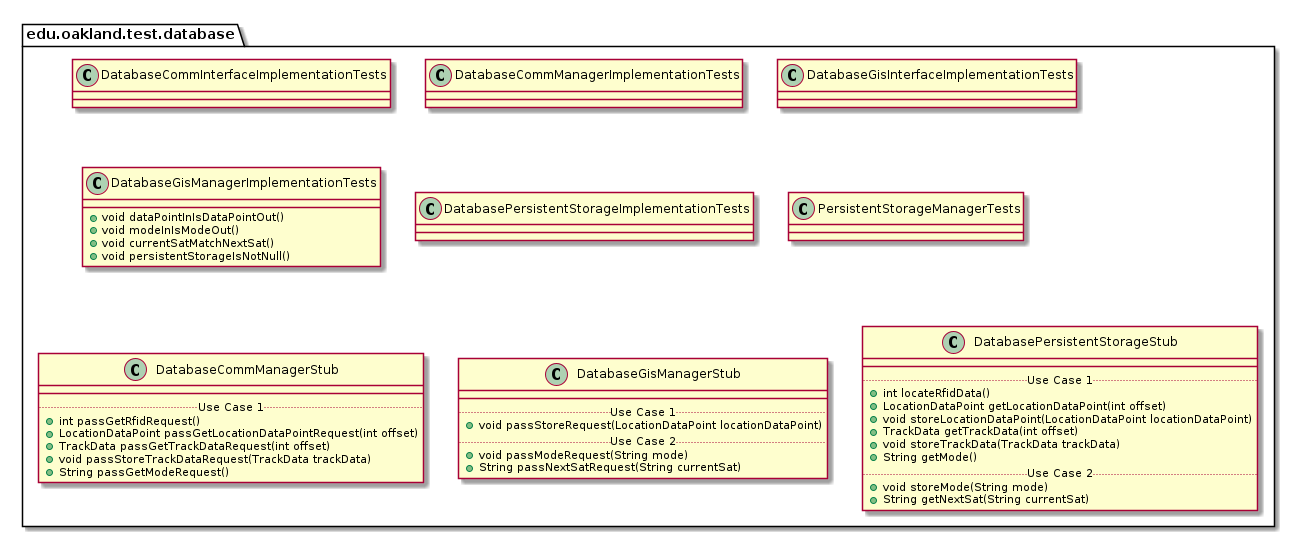

The diagram above was rendered by PlantUML. Its source (embedded in the PNG):
@startuml DatabaseTestPackage

package edu.oakland.test.database {
    
}


package edu.oakland.test.database {
    class DatabaseCommInterfaceImplementationTests {

    }
}


package edu.oakland.test.database {
    class DatabaseCommManagerImplementationTests {

    }
}


package edu.oakland.test.database {
    class DatabaseGisInterfaceImplementationTests {

    }
}


package edu.oakland.test.database {
    class DatabaseGisManagerImplementationTests {
        + void dataPointInIsDataPointOut()
        + void modeInIsModeOut()
        + void currentSatMatchNextSat()
        + void persistentStorageIsNotNull()
    }
}


package edu.oakland.test.database {
    class DatabasePersistentStorageImplementationTests {

    }
}


package edu.oakland.test.database {
    class PersistentStorageManagerTests {

    }
}


package edu.oakland.test.database {
    class DatabaseCommManagerStub {
        __
        .. Use Case 1 ..
        + int passGetRfidRequest()
        + LocationDataPoint passGetLocationDataPointRequest(int offset)
        + TrackData passGetTrackDataRequest(int offset)
        + void passStoreTrackDataRequest(TrackData trackData)
        + String passGetModeRequest()
    }
}


package edu.oakland.test.database {
    class DatabaseGisManagerStub {
        __
        .. Use Case 1 ..
        + void passStoreRequest(LocationDataPoint locationDataPoint)
        .. Use Case 2 ..
        + void passModeRequest(String mode)
        + String passNextSatRequest(String currentSat)
    }
}


package edu.oakland.test.database {
    class DatabasePersistentStorageStub {
        __
        .. Use Case 1 ..
        + int locateRfidData()
        + LocationDataPoint getLocationDataPoint(int offset)
        + void storeLocationDataPoint(LocationDataPoint locationDataPoint)
        + TrackData getTrackData(int offset)
        + void storeTrackData(TrackData trackData)
        + String getMode()
        .. Use Case 2 ..
        + void storeMode(String mode)
        + String getNextSat(String currentSat)
    }
}


@enduml